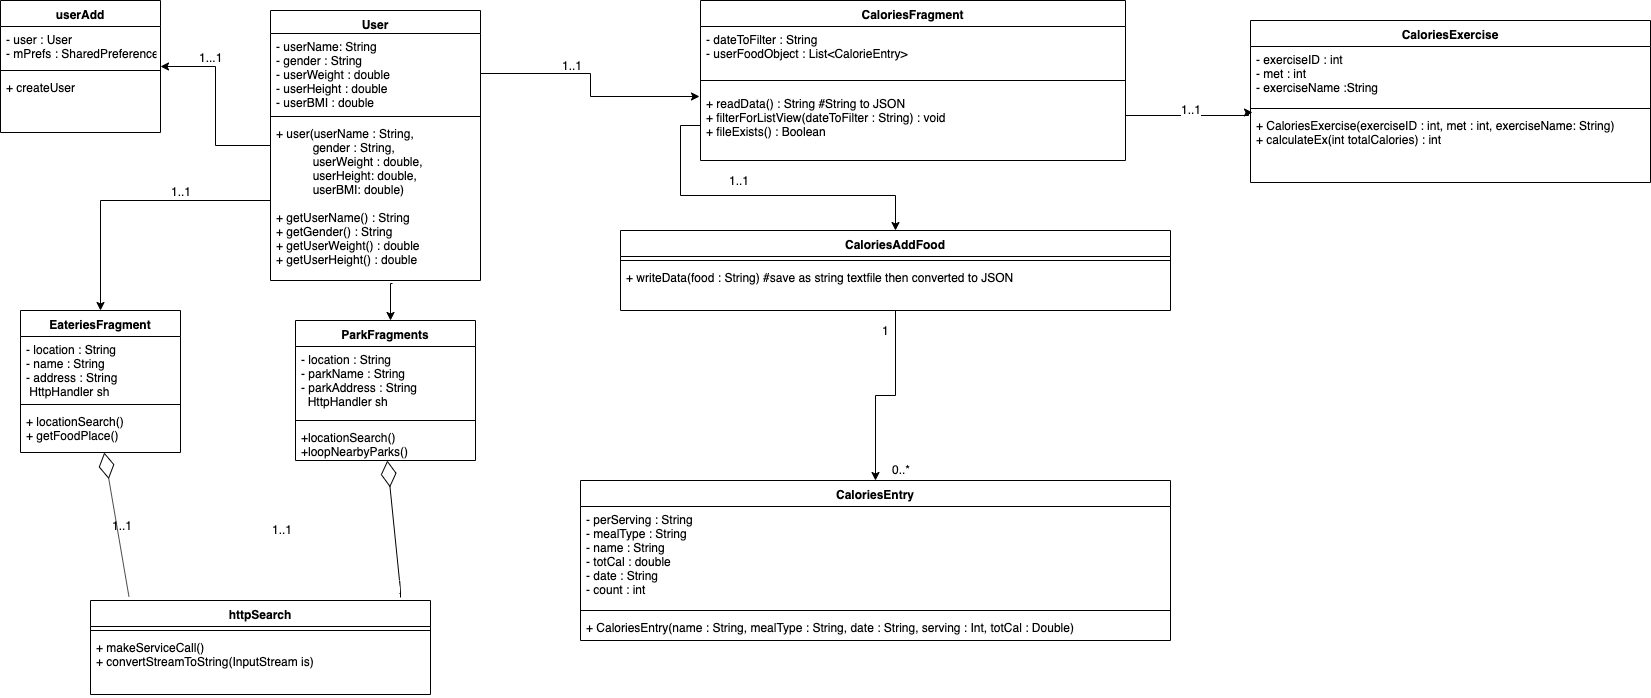

The diagram above was exported from draw.io. Its source (the exported page's mxGraphModel, read from the mxfile embedded in the PNG):
<mxGraphModel dx="932" dy="495" grid="1" gridSize="10" guides="1" tooltips="1" connect="1" arrows="1" fold="1" page="1" pageScale="1" pageWidth="850" pageHeight="1100" math="0" shadow="0">
  <root>
    <mxCell id="0" />
    <mxCell id="1" parent="0" />
    <mxCell id="-dKjZ3Z3KNpepwywRP6p-16" value="" style="edgeStyle=orthogonalEdgeStyle;rounded=0;orthogonalLoop=1;jettySize=auto;html=1;" parent="1" source="-dKjZ3Z3KNpepwywRP6p-3" target="-dKjZ3Z3KNpepwywRP6p-21" edge="1">
      <mxGeometry relative="1" as="geometry">
        <mxPoint x="210" y="84" as="targetPoint" />
      </mxGeometry>
    </mxCell>
    <mxCell id="-dKjZ3Z3KNpepwywRP6p-54" value="1...1" style="text;html=1;resizable=0;points=[];align=center;verticalAlign=middle;labelBackgroundColor=#ffffff;" parent="-dKjZ3Z3KNpepwywRP6p-16" vertex="1" connectable="0">
      <mxGeometry x="-0.8201" y="-1" relative="1" as="geometry">
        <mxPoint x="-43" y="-88" as="offset" />
      </mxGeometry>
    </mxCell>
    <mxCell id="-dKjZ3Z3KNpepwywRP6p-3" value="User" style="swimlane;fontStyle=1;align=center;verticalAlign=top;childLayout=stackLayout;horizontal=1;startSize=23;horizontalStack=0;resizeParent=1;resizeParentMax=0;resizeLast=0;collapsible=1;marginBottom=0;" parent="1" vertex="1">
      <mxGeometry x="310" y="40" width="210" height="270" as="geometry" />
    </mxCell>
    <mxCell id="-dKjZ3Z3KNpepwywRP6p-4" value="- userName: String&#10;- gender : String&#10;- userWeight : double&#10;- userHeight : double&#10;- userBMI : double" style="text;strokeColor=none;fillColor=none;align=left;verticalAlign=top;spacingLeft=4;spacingRight=4;overflow=hidden;rotatable=0;points=[[0,0.5],[1,0.5]];portConstraint=eastwest;" parent="-dKjZ3Z3KNpepwywRP6p-3" vertex="1">
      <mxGeometry y="23" width="210" height="79" as="geometry" />
    </mxCell>
    <mxCell id="-dKjZ3Z3KNpepwywRP6p-5" value="" style="line;strokeWidth=1;fillColor=none;align=left;verticalAlign=middle;spacingTop=-1;spacingLeft=3;spacingRight=3;rotatable=0;labelPosition=right;points=[];portConstraint=eastwest;" parent="-dKjZ3Z3KNpepwywRP6p-3" vertex="1">
      <mxGeometry y="102" width="210" height="8" as="geometry" />
    </mxCell>
    <mxCell id="-dKjZ3Z3KNpepwywRP6p-6" value="+ user(userName : String, &#10;           gender : String,&#10;           userWeight : double,&#10;           userHeight: double, &#10;           userBMI: double)&#10;&#10;+ getUserName() : String&#10;+ getGender() : String&#10;+ getUserWeight() : double&#10;+ getUserHeight() : double" style="text;strokeColor=none;fillColor=none;align=left;verticalAlign=top;spacingLeft=4;spacingRight=4;overflow=hidden;rotatable=0;points=[[0,0.5],[1,0.5]];portConstraint=eastwest;" parent="-dKjZ3Z3KNpepwywRP6p-3" vertex="1">
      <mxGeometry y="110" width="210" height="160" as="geometry" />
    </mxCell>
    <mxCell id="-dKjZ3Z3KNpepwywRP6p-17" value="EateriesFragment" style="swimlane;fontStyle=1;align=center;verticalAlign=top;childLayout=stackLayout;horizontal=1;startSize=26;horizontalStack=0;resizeParent=1;resizeParentMax=0;resizeLast=0;collapsible=1;marginBottom=0;" parent="1" vertex="1">
      <mxGeometry x="60" y="340" width="160" height="142" as="geometry" />
    </mxCell>
    <mxCell id="-dKjZ3Z3KNpepwywRP6p-18" value="- location : String&#10;- name : String &#10;- address : String&#10; HttpHandler sh" style="text;strokeColor=none;fillColor=none;align=left;verticalAlign=top;spacingLeft=4;spacingRight=4;overflow=hidden;rotatable=0;points=[[0,0.5],[1,0.5]];portConstraint=eastwest;" parent="-dKjZ3Z3KNpepwywRP6p-17" vertex="1">
      <mxGeometry y="26" width="160" height="64" as="geometry" />
    </mxCell>
    <mxCell id="-dKjZ3Z3KNpepwywRP6p-19" value="" style="line;strokeWidth=1;fillColor=none;align=left;verticalAlign=middle;spacingTop=-1;spacingLeft=3;spacingRight=3;rotatable=0;labelPosition=right;points=[];portConstraint=eastwest;" parent="-dKjZ3Z3KNpepwywRP6p-17" vertex="1">
      <mxGeometry y="90" width="160" height="8" as="geometry" />
    </mxCell>
    <mxCell id="-dKjZ3Z3KNpepwywRP6p-20" value="+ locationSearch()&#10;+ getFoodPlace()" style="text;strokeColor=none;fillColor=none;align=left;verticalAlign=top;spacingLeft=4;spacingRight=4;overflow=hidden;rotatable=0;points=[[0,0.5],[1,0.5]];portConstraint=eastwest;" parent="-dKjZ3Z3KNpepwywRP6p-17" vertex="1">
      <mxGeometry y="98" width="160" height="44" as="geometry" />
    </mxCell>
    <mxCell id="-dKjZ3Z3KNpepwywRP6p-21" value="userAdd" style="swimlane;fontStyle=1;align=center;verticalAlign=top;childLayout=stackLayout;horizontal=1;startSize=26;horizontalStack=0;resizeParent=1;resizeParentMax=0;resizeLast=0;collapsible=1;marginBottom=0;" parent="1" vertex="1">
      <mxGeometry x="40" y="30" width="160" height="132" as="geometry" />
    </mxCell>
    <mxCell id="-dKjZ3Z3KNpepwywRP6p-13" value="- user : User&#10;- mPrefs : SharedPreferences&#10;" style="text;strokeColor=none;fillColor=none;align=left;verticalAlign=top;spacingLeft=4;spacingRight=4;overflow=hidden;rotatable=0;points=[[0,0.5],[1,0.5]];portConstraint=eastwest;" parent="-dKjZ3Z3KNpepwywRP6p-21" vertex="1">
      <mxGeometry y="26" width="160" height="40" as="geometry" />
    </mxCell>
    <mxCell id="-dKjZ3Z3KNpepwywRP6p-23" value="" style="line;strokeWidth=1;fillColor=none;align=left;verticalAlign=middle;spacingTop=-1;spacingLeft=3;spacingRight=3;rotatable=0;labelPosition=right;points=[];portConstraint=eastwest;" parent="-dKjZ3Z3KNpepwywRP6p-21" vertex="1">
      <mxGeometry y="66" width="160" height="8" as="geometry" />
    </mxCell>
    <mxCell id="-dKjZ3Z3KNpepwywRP6p-15" value="+ createUser " style="text;strokeColor=none;fillColor=none;align=left;verticalAlign=top;spacingLeft=4;spacingRight=4;overflow=hidden;rotatable=0;points=[[0,0.5],[1,0.5]];portConstraint=eastwest;" parent="-dKjZ3Z3KNpepwywRP6p-21" vertex="1">
      <mxGeometry y="74" width="160" height="58" as="geometry" />
    </mxCell>
    <mxCell id="-dKjZ3Z3KNpepwywRP6p-25" value="httpSearch" style="swimlane;fontStyle=1;align=center;verticalAlign=top;childLayout=stackLayout;horizontal=1;startSize=26;horizontalStack=0;resizeParent=1;resizeParentMax=0;resizeLast=0;collapsible=1;marginBottom=0;" parent="1" vertex="1">
      <mxGeometry x="130" y="630" width="340" height="94" as="geometry" />
    </mxCell>
    <mxCell id="-dKjZ3Z3KNpepwywRP6p-27" value="" style="line;strokeWidth=1;fillColor=none;align=left;verticalAlign=middle;spacingTop=-1;spacingLeft=3;spacingRight=3;rotatable=0;labelPosition=right;points=[];portConstraint=eastwest;" parent="-dKjZ3Z3KNpepwywRP6p-25" vertex="1">
      <mxGeometry y="26" width="340" height="8" as="geometry" />
    </mxCell>
    <mxCell id="-dKjZ3Z3KNpepwywRP6p-28" value="+ makeServiceCall()&#10;+ convertStreamToString(InputStream is)" style="text;strokeColor=none;fillColor=none;align=left;verticalAlign=top;spacingLeft=4;spacingRight=4;overflow=hidden;rotatable=0;points=[[0,0.5],[1,0.5]];portConstraint=eastwest;" parent="-dKjZ3Z3KNpepwywRP6p-25" vertex="1">
      <mxGeometry y="34" width="340" height="60" as="geometry" />
    </mxCell>
    <mxCell id="-dKjZ3Z3KNpepwywRP6p-32" style="edgeStyle=orthogonalEdgeStyle;rounded=0;orthogonalLoop=1;jettySize=auto;html=1;" parent="1" source="-dKjZ3Z3KNpepwywRP6p-6" target="-dKjZ3Z3KNpepwywRP6p-17" edge="1">
      <mxGeometry relative="1" as="geometry" />
    </mxCell>
    <mxCell id="-dKjZ3Z3KNpepwywRP6p-64" value="1..1" style="text;html=1;resizable=0;points=[];align=center;verticalAlign=middle;labelBackgroundColor=#ffffff;" parent="-dKjZ3Z3KNpepwywRP6p-32" vertex="1" connectable="0">
      <mxGeometry x="-0.5429" relative="1" as="geometry">
        <mxPoint x="-26" y="-10" as="offset" />
      </mxGeometry>
    </mxCell>
    <mxCell id="-dKjZ3Z3KNpepwywRP6p-62" style="edgeStyle=orthogonalEdgeStyle;rounded=0;orthogonalLoop=1;jettySize=auto;html=1;" parent="1" source="-dKjZ3Z3KNpepwywRP6p-33" target="-dKjZ3Z3KNpepwywRP6p-55" edge="1">
      <mxGeometry relative="1" as="geometry" />
    </mxCell>
    <mxCell id="-dKjZ3Z3KNpepwywRP6p-68" value="1" style="text;html=1;resizable=0;points=[];align=center;verticalAlign=middle;labelBackgroundColor=#ffffff;" parent="-dKjZ3Z3KNpepwywRP6p-62" vertex="1" connectable="0">
      <mxGeometry x="0.1714" y="1" relative="1" as="geometry">
        <mxPoint x="9" y="-72" as="offset" />
      </mxGeometry>
    </mxCell>
    <mxCell id="-dKjZ3Z3KNpepwywRP6p-33" value="CaloriesAddFood" style="swimlane;fontStyle=1;align=center;verticalAlign=top;childLayout=stackLayout;horizontal=1;startSize=26;horizontalStack=0;resizeParent=1;resizeParentMax=0;resizeLast=0;collapsible=1;marginBottom=0;" parent="1" vertex="1">
      <mxGeometry x="660" y="260" width="550" height="80" as="geometry" />
    </mxCell>
    <mxCell id="-dKjZ3Z3KNpepwywRP6p-35" value="" style="line;strokeWidth=1;fillColor=none;align=left;verticalAlign=middle;spacingTop=-1;spacingLeft=3;spacingRight=3;rotatable=0;labelPosition=right;points=[];portConstraint=eastwest;" parent="-dKjZ3Z3KNpepwywRP6p-33" vertex="1">
      <mxGeometry y="26" width="550" height="8" as="geometry" />
    </mxCell>
    <mxCell id="-dKjZ3Z3KNpepwywRP6p-36" value="+ writeData(food : String) #save as string textfile then converted to JSON" style="text;strokeColor=none;fillColor=none;align=left;verticalAlign=top;spacingLeft=4;spacingRight=4;overflow=hidden;rotatable=0;points=[[0,0.5],[1,0.5]];portConstraint=eastwest;" parent="-dKjZ3Z3KNpepwywRP6p-33" vertex="1">
      <mxGeometry y="34" width="550" height="46" as="geometry" />
    </mxCell>
    <mxCell id="-dKjZ3Z3KNpepwywRP6p-42" value="CaloriesExercise&#10;" style="swimlane;fontStyle=1;align=center;verticalAlign=top;childLayout=stackLayout;horizontal=1;startSize=26;horizontalStack=0;resizeParent=1;resizeParentMax=0;resizeLast=0;collapsible=1;marginBottom=0;" parent="1" vertex="1">
      <mxGeometry x="1290" y="50" width="400" height="162" as="geometry" />
    </mxCell>
    <mxCell id="-dKjZ3Z3KNpepwywRP6p-43" value="- exerciseID : int&#10;- met : int&#10;- exerciseName :String" style="text;strokeColor=none;fillColor=none;align=left;verticalAlign=top;spacingLeft=4;spacingRight=4;overflow=hidden;rotatable=0;points=[[0,0.5],[1,0.5]];portConstraint=eastwest;" parent="-dKjZ3Z3KNpepwywRP6p-42" vertex="1">
      <mxGeometry y="26" width="400" height="58" as="geometry" />
    </mxCell>
    <mxCell id="-dKjZ3Z3KNpepwywRP6p-44" value="" style="line;strokeWidth=1;fillColor=none;align=left;verticalAlign=middle;spacingTop=-1;spacingLeft=3;spacingRight=3;rotatable=0;labelPosition=right;points=[];portConstraint=eastwest;" parent="-dKjZ3Z3KNpepwywRP6p-42" vertex="1">
      <mxGeometry y="84" width="400" height="8" as="geometry" />
    </mxCell>
    <mxCell id="-dKjZ3Z3KNpepwywRP6p-45" value="+ CaloriesExercise(exerciseID : int, met : int, exerciseName: String)&#10;+ calculateEx(int totalCalories) : int" style="text;strokeColor=none;fillColor=none;align=left;verticalAlign=top;spacingLeft=4;spacingRight=4;overflow=hidden;rotatable=0;points=[[0,0.5],[1,0.5]];portConstraint=eastwest;" parent="-dKjZ3Z3KNpepwywRP6p-42" vertex="1">
      <mxGeometry y="92" width="400" height="70" as="geometry" />
    </mxCell>
    <mxCell id="-dKjZ3Z3KNpepwywRP6p-46" value="CaloriesFragment" style="swimlane;fontStyle=1;align=center;verticalAlign=top;childLayout=stackLayout;horizontal=1;startSize=26;horizontalStack=0;resizeParent=1;resizeParentMax=0;resizeLast=0;collapsible=1;marginBottom=0;" parent="1" vertex="1">
      <mxGeometry x="740" y="30" width="425" height="160" as="geometry" />
    </mxCell>
    <mxCell id="-dKjZ3Z3KNpepwywRP6p-47" value="- dateToFilter : String&#10;- userFoodObject : List&lt;CalorieEntry&gt;" style="text;strokeColor=none;fillColor=none;align=left;verticalAlign=top;spacingLeft=4;spacingRight=4;overflow=hidden;rotatable=0;points=[[0,0.5],[1,0.5]];portConstraint=eastwest;" parent="-dKjZ3Z3KNpepwywRP6p-46" vertex="1">
      <mxGeometry y="26" width="425" height="44" as="geometry" />
    </mxCell>
    <mxCell id="-dKjZ3Z3KNpepwywRP6p-48" value="" style="line;strokeWidth=1;fillColor=none;align=left;verticalAlign=middle;spacingTop=-1;spacingLeft=3;spacingRight=3;rotatable=0;labelPosition=right;points=[];portConstraint=eastwest;" parent="-dKjZ3Z3KNpepwywRP6p-46" vertex="1">
      <mxGeometry y="70" width="425" height="20" as="geometry" />
    </mxCell>
    <mxCell id="-dKjZ3Z3KNpepwywRP6p-49" value="+ readData() : String #String to JSON&#10;+ filterForListView(dateToFilter : String) : void&#10;+ fileExists() : Boolean" style="text;strokeColor=none;fillColor=none;align=left;verticalAlign=top;spacingLeft=4;spacingRight=4;overflow=hidden;rotatable=0;points=[[0,0.5],[1,0.5]];portConstraint=eastwest;" parent="-dKjZ3Z3KNpepwywRP6p-46" vertex="1">
      <mxGeometry y="90" width="425" height="70" as="geometry" />
    </mxCell>
    <mxCell id="-dKjZ3Z3KNpepwywRP6p-50" style="edgeStyle=orthogonalEdgeStyle;rounded=0;orthogonalLoop=1;jettySize=auto;html=1;entryX=0.005;entryY=0;entryDx=0;entryDy=0;entryPerimeter=0;" parent="1" source="-dKjZ3Z3KNpepwywRP6p-49" target="-dKjZ3Z3KNpepwywRP6p-45" edge="1">
      <mxGeometry relative="1" as="geometry">
        <Array as="points">
          <mxPoint x="1288" y="145" />
          <mxPoint x="1288" y="142" />
        </Array>
      </mxGeometry>
    </mxCell>
    <mxCell id="dJAx5PbuACk-G70ZxeLZ-15" value="1..1" style="text;html=1;resizable=0;points=[];align=center;verticalAlign=middle;labelBackgroundColor=#ffffff;" vertex="1" connectable="0" parent="-dKjZ3Z3KNpepwywRP6p-50">
      <mxGeometry x="0.9385" y="54" relative="1" as="geometry">
        <mxPoint x="-58" y="50" as="offset" />
      </mxGeometry>
    </mxCell>
    <mxCell id="-dKjZ3Z3KNpepwywRP6p-52" style="edgeStyle=orthogonalEdgeStyle;rounded=0;orthogonalLoop=1;jettySize=auto;html=1;entryX=-0.002;entryY=0.091;entryDx=0;entryDy=0;entryPerimeter=0;" parent="1" source="-dKjZ3Z3KNpepwywRP6p-4" target="-dKjZ3Z3KNpepwywRP6p-49" edge="1">
      <mxGeometry relative="1" as="geometry" />
    </mxCell>
    <mxCell id="-dKjZ3Z3KNpepwywRP6p-55" value="CaloriesEntry&#10;" style="swimlane;fontStyle=1;align=center;verticalAlign=top;childLayout=stackLayout;horizontal=1;startSize=26;horizontalStack=0;resizeParent=1;resizeParentMax=0;resizeLast=0;collapsible=1;marginBottom=0;" parent="1" vertex="1">
      <mxGeometry x="620" y="510" width="590" height="160" as="geometry" />
    </mxCell>
    <mxCell id="-dKjZ3Z3KNpepwywRP6p-34" value="- perServing : String&#10;- mealType : String&#10;- name : String&#10;- totCal : double&#10;- date : String&#10;- count : int&#10;" style="text;strokeColor=none;fillColor=none;align=left;verticalAlign=top;spacingLeft=4;spacingRight=4;overflow=hidden;rotatable=0;points=[[0,0.5],[1,0.5]];portConstraint=eastwest;" parent="-dKjZ3Z3KNpepwywRP6p-55" vertex="1">
      <mxGeometry y="26" width="590" height="100" as="geometry" />
    </mxCell>
    <mxCell id="-dKjZ3Z3KNpepwywRP6p-57" value="" style="line;strokeWidth=1;fillColor=none;align=left;verticalAlign=middle;spacingTop=-1;spacingLeft=3;spacingRight=3;rotatable=0;labelPosition=right;points=[];portConstraint=eastwest;" parent="-dKjZ3Z3KNpepwywRP6p-55" vertex="1">
      <mxGeometry y="126" width="590" height="8" as="geometry" />
    </mxCell>
    <mxCell id="-dKjZ3Z3KNpepwywRP6p-59" style="edgeStyle=orthogonalEdgeStyle;rounded=0;orthogonalLoop=1;jettySize=auto;html=1;exitX=1;exitY=0.5;exitDx=0;exitDy=0;" parent="-dKjZ3Z3KNpepwywRP6p-55" source="-dKjZ3Z3KNpepwywRP6p-58" target="-dKjZ3Z3KNpepwywRP6p-58" edge="1">
      <mxGeometry relative="1" as="geometry" />
    </mxCell>
    <mxCell id="-dKjZ3Z3KNpepwywRP6p-58" value="+ CaloriesEntry(name : String, mealType : String, date : String, serving : Int, totCal : Double)" style="text;strokeColor=none;fillColor=none;align=left;verticalAlign=top;spacingLeft=4;spacingRight=4;overflow=hidden;rotatable=0;points=[[0,0.5],[1,0.5]];portConstraint=eastwest;" parent="-dKjZ3Z3KNpepwywRP6p-55" vertex="1">
      <mxGeometry y="134" width="590" height="26" as="geometry" />
    </mxCell>
    <mxCell id="-dKjZ3Z3KNpepwywRP6p-63" value="1..1" style="text;html=1;resizable=0;points=[];autosize=1;align=left;verticalAlign=top;spacingTop=-4;" parent="1" vertex="1">
      <mxGeometry x="150" y="546" width="40" height="20" as="geometry" />
    </mxCell>
    <mxCell id="-dKjZ3Z3KNpepwywRP6p-65" value="1..1&lt;br&gt;" style="text;html=1;resizable=0;points=[];autosize=1;align=left;verticalAlign=top;spacingTop=-4;" parent="1" vertex="1">
      <mxGeometry x="600" y="86" width="40" height="20" as="geometry" />
    </mxCell>
    <mxCell id="-dKjZ3Z3KNpepwywRP6p-69" value="0..*" style="text;html=1;resizable=0;points=[];autosize=1;align=left;verticalAlign=top;spacingTop=-4;" parent="1" vertex="1">
      <mxGeometry x="930" y="490" width="30" height="20" as="geometry" />
    </mxCell>
    <mxCell id="dJAx5PbuACk-G70ZxeLZ-1" value="ParkFragments" style="swimlane;fontStyle=1;align=center;verticalAlign=top;childLayout=stackLayout;horizontal=1;startSize=26;horizontalStack=0;resizeParent=1;resizeParentMax=0;resizeLast=0;collapsible=1;marginBottom=0;" vertex="1" parent="1">
      <mxGeometry x="335" y="350" width="180" height="140" as="geometry" />
    </mxCell>
    <mxCell id="dJAx5PbuACk-G70ZxeLZ-2" value="- location : String&#10;- parkName : String&#10;- parkAddress : String&#10;  HttpHandler sh" style="text;strokeColor=none;fillColor=none;align=left;verticalAlign=top;spacingLeft=4;spacingRight=4;overflow=hidden;rotatable=0;points=[[0,0.5],[1,0.5]];portConstraint=eastwest;" vertex="1" parent="dJAx5PbuACk-G70ZxeLZ-1">
      <mxGeometry y="26" width="180" height="70" as="geometry" />
    </mxCell>
    <mxCell id="dJAx5PbuACk-G70ZxeLZ-3" value="" style="line;strokeWidth=1;fillColor=none;align=left;verticalAlign=middle;spacingTop=-1;spacingLeft=3;spacingRight=3;rotatable=0;labelPosition=right;points=[];portConstraint=eastwest;" vertex="1" parent="dJAx5PbuACk-G70ZxeLZ-1">
      <mxGeometry y="96" width="180" height="8" as="geometry" />
    </mxCell>
    <mxCell id="dJAx5PbuACk-G70ZxeLZ-4" value="+locationSearch()&#10;+loopNearbyParks()" style="text;strokeColor=none;fillColor=none;align=left;verticalAlign=top;spacingLeft=4;spacingRight=4;overflow=hidden;rotatable=0;points=[[0,0.5],[1,0.5]];portConstraint=eastwest;" vertex="1" parent="dJAx5PbuACk-G70ZxeLZ-1">
      <mxGeometry y="104" width="180" height="36" as="geometry" />
    </mxCell>
    <mxCell id="dJAx5PbuACk-G70ZxeLZ-6" style="edgeStyle=orthogonalEdgeStyle;rounded=0;orthogonalLoop=1;jettySize=auto;html=1;exitX=0.581;exitY=1.019;exitDx=0;exitDy=0;exitPerimeter=0;" edge="1" parent="1" source="-dKjZ3Z3KNpepwywRP6p-6" target="dJAx5PbuACk-G70ZxeLZ-1">
      <mxGeometry relative="1" as="geometry">
        <mxPoint x="450" y="320" as="sourcePoint" />
        <Array as="points">
          <mxPoint x="430" y="313" />
        </Array>
      </mxGeometry>
    </mxCell>
    <mxCell id="dJAx5PbuACk-G70ZxeLZ-8" value="1..1" style="text;html=1;resizable=0;points=[];autosize=1;align=left;verticalAlign=top;spacingTop=-4;" vertex="1" parent="1">
      <mxGeometry x="310" y="550" width="40" height="20" as="geometry" />
    </mxCell>
    <mxCell id="dJAx5PbuACk-G70ZxeLZ-11" style="edgeStyle=orthogonalEdgeStyle;rounded=0;orthogonalLoop=1;jettySize=auto;html=1;" edge="1" parent="1" source="-dKjZ3Z3KNpepwywRP6p-49" target="-dKjZ3Z3KNpepwywRP6p-33">
      <mxGeometry relative="1" as="geometry" />
    </mxCell>
    <mxCell id="dJAx5PbuACk-G70ZxeLZ-12" value="1..1" style="text;html=1;resizable=0;points=[];align=center;verticalAlign=middle;labelBackgroundColor=#ffffff;" vertex="1" connectable="0" parent="dJAx5PbuACk-G70ZxeLZ-11">
      <mxGeometry x="0.0153" y="1" relative="1" as="geometry">
        <mxPoint x="-25" y="-15" as="offset" />
      </mxGeometry>
    </mxCell>
    <mxCell id="dJAx5PbuACk-G70ZxeLZ-13" value="" style="endArrow=diamondThin;endFill=0;endSize=24;html=1;exitX=0.113;exitY=-0.043;exitDx=0;exitDy=0;exitPerimeter=0;" edge="1" parent="1" source="-dKjZ3Z3KNpepwywRP6p-25" target="-dKjZ3Z3KNpepwywRP6p-20">
      <mxGeometry width="160" relative="1" as="geometry">
        <mxPoint x="40" y="750" as="sourcePoint" />
        <mxPoint x="200" y="750" as="targetPoint" />
      </mxGeometry>
    </mxCell>
    <mxCell id="dJAx5PbuACk-G70ZxeLZ-14" value="" style="endArrow=diamondThin;endFill=0;endSize=24;html=1;" edge="1" parent="1" target="dJAx5PbuACk-G70ZxeLZ-4">
      <mxGeometry width="160" relative="1" as="geometry">
        <mxPoint x="440" y="627" as="sourcePoint" />
        <mxPoint x="151.0711143783367" y="492" as="targetPoint" />
        <Array as="points">
          <mxPoint x="440" y="620" />
        </Array>
      </mxGeometry>
    </mxCell>
  </root>
</mxGraphModel>